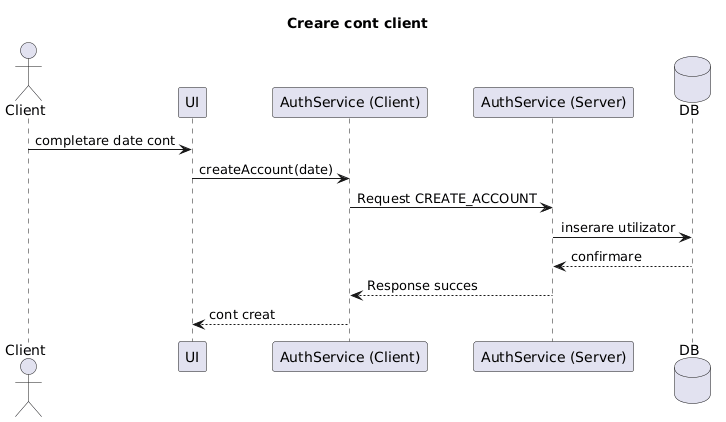

The diagram above was rendered by PlantUML. Its source (embedded in the PNG):
@startuml
title Creare cont client

actor Client
participant UI
participant "AuthService (Client)" as CS
participant "AuthService (Server)" as SS
database DB

Client -> UI : completare date cont
UI -> CS : createAccount(date)
CS -> SS : Request CREATE_ACCOUNT
SS -> DB : inserare utilizator
DB --> SS : confirmare
SS --> CS : Response succes
CS --> UI : cont creat
@enduml